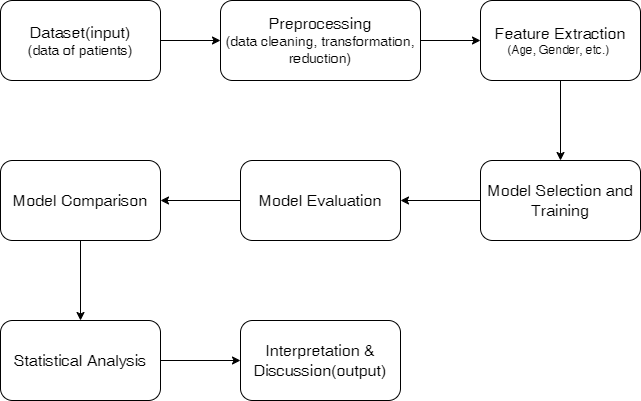

The diagram above was exported from draw.io. Its source (the exported page's mxGraphModel, read from the mxfile embedded in the PNG):
<mxGraphModel dx="880" dy="468" grid="1" gridSize="10" guides="1" tooltips="1" connect="1" arrows="1" fold="1" page="1" pageScale="1" pageWidth="850" pageHeight="1100" math="0" shadow="0">
  <root>
    <mxCell id="0" />
    <mxCell id="1" parent="0" />
    <mxCell id="oEZQJ07tOxCxELPAP61L-1" value="&lt;font style=&quot;font-size: 16px;&quot;&gt;Dataset(input)&lt;/font&gt;&lt;div&gt;&lt;font style=&quot;font-size: 14px;&quot;&gt;(data of patients)&lt;/font&gt;&lt;/div&gt;" style="rounded=1;whiteSpace=wrap;html=1;" vertex="1" parent="1">
      <mxGeometry x="160" y="80" width="160" height="80" as="geometry" />
    </mxCell>
    <mxCell id="oEZQJ07tOxCxELPAP61L-2" value="&lt;font style=&quot;font-size: 16px;&quot;&gt;Preprocessing&lt;/font&gt;&lt;div&gt;&lt;font style=&quot;font-size: 14px;&quot;&gt;(data cleaning, transformation, reduction)&lt;/font&gt;&lt;/div&gt;" style="rounded=1;whiteSpace=wrap;html=1;align=center;" vertex="1" parent="1">
      <mxGeometry x="380" y="80" width="200" height="80" as="geometry" />
    </mxCell>
    <mxCell id="oEZQJ07tOxCxELPAP61L-3" value="&lt;font style=&quot;font-size: 16px;&quot;&gt;Feature Extraction&lt;/font&gt;&lt;div&gt;(Age, Gender, etc.)&amp;nbsp;&lt;/div&gt;" style="rounded=1;whiteSpace=wrap;html=1;" vertex="1" parent="1">
      <mxGeometry x="640" y="80" width="160" height="80" as="geometry" />
    </mxCell>
    <mxCell id="oEZQJ07tOxCxELPAP61L-4" value="&lt;font style=&quot;font-size: 16px;&quot;&gt;Model Selection and Training&lt;/font&gt;" style="rounded=1;whiteSpace=wrap;html=1;" vertex="1" parent="1">
      <mxGeometry x="640" y="240" width="160" height="80" as="geometry" />
    </mxCell>
    <mxCell id="oEZQJ07tOxCxELPAP61L-5" value="&lt;font style=&quot;font-size: 16px;&quot;&gt;Model Evaluation&lt;/font&gt;" style="rounded=1;whiteSpace=wrap;html=1;" vertex="1" parent="1">
      <mxGeometry x="400" y="240" width="160" height="80" as="geometry" />
    </mxCell>
    <mxCell id="oEZQJ07tOxCxELPAP61L-6" value="&lt;font style=&quot;font-size: 16px;&quot;&gt;Model Comparison&lt;/font&gt;" style="rounded=1;whiteSpace=wrap;html=1;" vertex="1" parent="1">
      <mxGeometry x="160" y="240" width="160" height="80" as="geometry" />
    </mxCell>
    <mxCell id="oEZQJ07tOxCxELPAP61L-7" value="&lt;font style=&quot;font-size: 16px;&quot;&gt;Statistical Analysis&lt;/font&gt;" style="rounded=1;whiteSpace=wrap;html=1;" vertex="1" parent="1">
      <mxGeometry x="160" y="400" width="160" height="80" as="geometry" />
    </mxCell>
    <mxCell id="oEZQJ07tOxCxELPAP61L-8" value="&lt;span style=&quot;font-size: 16px;&quot;&gt;Interpretation &amp;amp; Discussion(output)&lt;/span&gt;" style="rounded=1;whiteSpace=wrap;html=1;" vertex="1" parent="1">
      <mxGeometry x="400" y="400" width="160" height="80" as="geometry" />
    </mxCell>
    <mxCell id="oEZQJ07tOxCxELPAP61L-9" value="" style="endArrow=classic;html=1;rounded=0;exitX=1;exitY=0.5;exitDx=0;exitDy=0;" edge="1" parent="1" source="oEZQJ07tOxCxELPAP61L-1" target="oEZQJ07tOxCxELPAP61L-2">
      <mxGeometry width="50" height="50" relative="1" as="geometry">
        <mxPoint x="440" y="340" as="sourcePoint" />
        <mxPoint x="490" y="290" as="targetPoint" />
      </mxGeometry>
    </mxCell>
    <mxCell id="oEZQJ07tOxCxELPAP61L-10" value="" style="endArrow=classic;html=1;rounded=0;exitX=1;exitY=0.5;exitDx=0;exitDy=0;entryX=0;entryY=0.5;entryDx=0;entryDy=0;" edge="1" parent="1" source="oEZQJ07tOxCxELPAP61L-2" target="oEZQJ07tOxCxELPAP61L-3">
      <mxGeometry width="50" height="50" relative="1" as="geometry">
        <mxPoint x="440" y="340" as="sourcePoint" />
        <mxPoint x="490" y="290" as="targetPoint" />
      </mxGeometry>
    </mxCell>
    <mxCell id="oEZQJ07tOxCxELPAP61L-11" value="" style="endArrow=classic;html=1;rounded=0;exitX=0.5;exitY=1;exitDx=0;exitDy=0;" edge="1" parent="1" source="oEZQJ07tOxCxELPAP61L-3" target="oEZQJ07tOxCxELPAP61L-4">
      <mxGeometry width="50" height="50" relative="1" as="geometry">
        <mxPoint x="720" y="170" as="sourcePoint" />
        <mxPoint x="490" y="290" as="targetPoint" />
      </mxGeometry>
    </mxCell>
    <mxCell id="oEZQJ07tOxCxELPAP61L-12" value="" style="endArrow=classic;html=1;rounded=0;exitX=0;exitY=0.5;exitDx=0;exitDy=0;entryX=1;entryY=0.5;entryDx=0;entryDy=0;" edge="1" parent="1" source="oEZQJ07tOxCxELPAP61L-4" target="oEZQJ07tOxCxELPAP61L-5">
      <mxGeometry width="50" height="50" relative="1" as="geometry">
        <mxPoint x="440" y="340" as="sourcePoint" />
        <mxPoint x="490" y="290" as="targetPoint" />
      </mxGeometry>
    </mxCell>
    <mxCell id="oEZQJ07tOxCxELPAP61L-13" value="" style="endArrow=classic;html=1;rounded=0;entryX=1;entryY=0.5;entryDx=0;entryDy=0;exitX=0;exitY=0.5;exitDx=0;exitDy=0;" edge="1" parent="1" source="oEZQJ07tOxCxELPAP61L-5" target="oEZQJ07tOxCxELPAP61L-6">
      <mxGeometry width="50" height="50" relative="1" as="geometry">
        <mxPoint x="440" y="340" as="sourcePoint" />
        <mxPoint x="490" y="290" as="targetPoint" />
      </mxGeometry>
    </mxCell>
    <mxCell id="oEZQJ07tOxCxELPAP61L-14" value="" style="endArrow=classic;html=1;rounded=0;exitX=0.5;exitY=1;exitDx=0;exitDy=0;" edge="1" parent="1" source="oEZQJ07tOxCxELPAP61L-6" target="oEZQJ07tOxCxELPAP61L-7">
      <mxGeometry width="50" height="50" relative="1" as="geometry">
        <mxPoint x="440" y="340" as="sourcePoint" />
        <mxPoint x="490" y="290" as="targetPoint" />
      </mxGeometry>
    </mxCell>
    <mxCell id="oEZQJ07tOxCxELPAP61L-15" value="" style="endArrow=classic;html=1;rounded=0;exitX=1;exitY=0.5;exitDx=0;exitDy=0;" edge="1" parent="1" source="oEZQJ07tOxCxELPAP61L-7" target="oEZQJ07tOxCxELPAP61L-8">
      <mxGeometry width="50" height="50" relative="1" as="geometry">
        <mxPoint x="440" y="340" as="sourcePoint" />
        <mxPoint x="490" y="290" as="targetPoint" />
      </mxGeometry>
    </mxCell>
  </root>
</mxGraphModel>